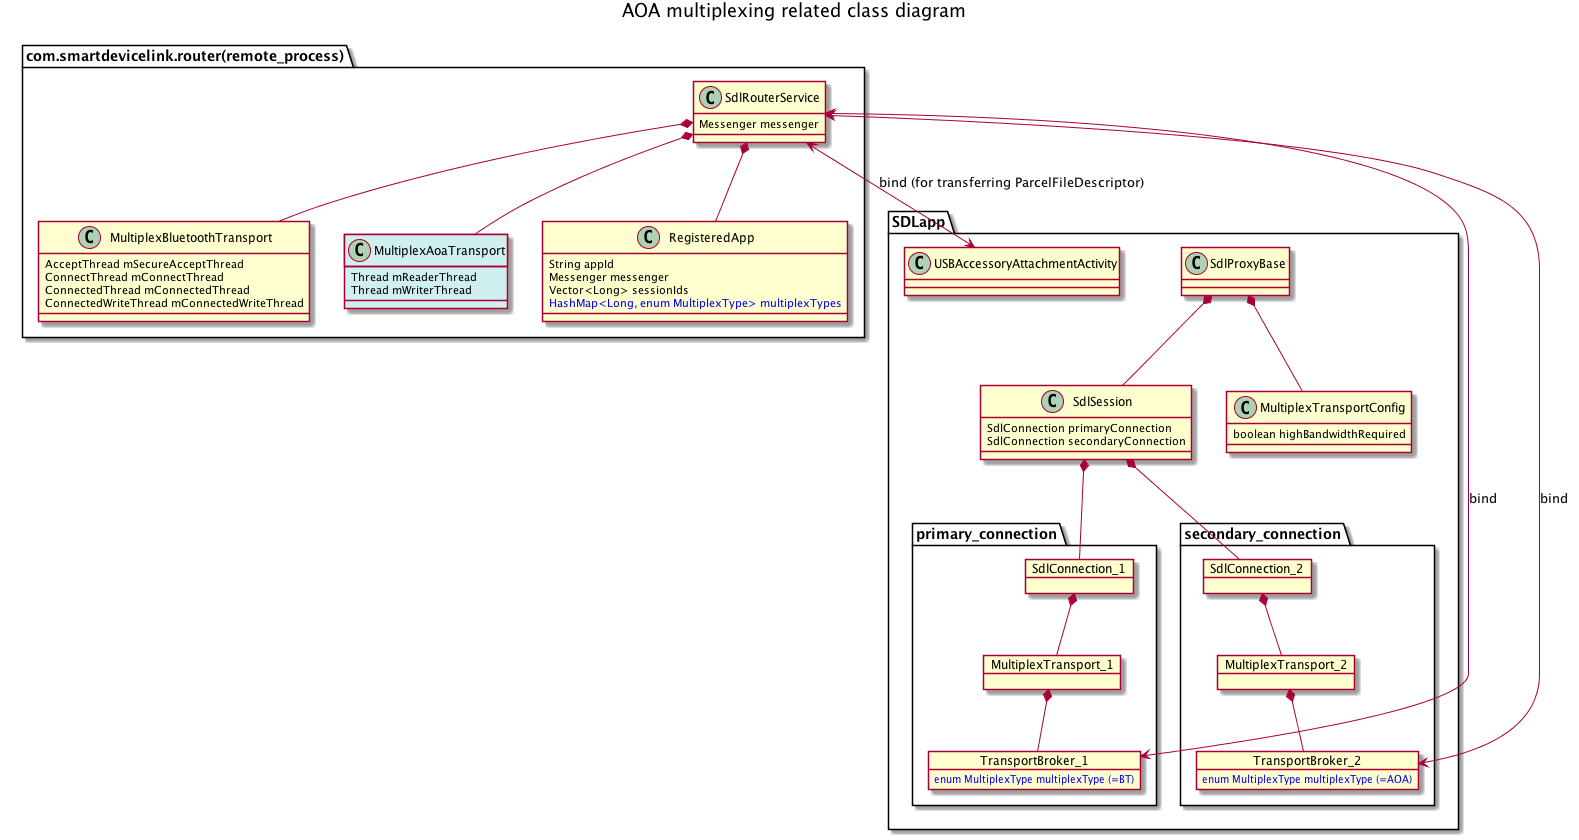

The diagram above was rendered by PlantUML. Its source (embedded in the PNG):
@startuml images/0095-aoa-multiplexing-class-diagram.png
title AOA multiplexing related class diagram

package com.smartdevicelink.router(remote_process) {
  class SdlRouterService {
    Messenger messenger
  }

  class MultiplexBluetoothTransport {
    AcceptThread mSecureAcceptThread
    ConnectThread mConnectThread
    ConnectedThread mConnectedThread
    ConnectedWriteThread mConnectedWriteThread
  }

  class MultiplexAoaTransport #D0F0F0 {
    Thread mReaderThread
    Thread mWriterThread
  }

  class RegisteredApp {
    String appId
    Messenger messenger
    Vector<Long> sessionIds
    <color:blue>HashMap<Long, enum MultiplexType> multiplexTypes</color>
  }
}

package SDLapp {

  class SdlProxyBase {
  }

  class SdlSession {
    SdlConnection primaryConnection
    SdlConnection secondaryConnection
  }

  class MultiplexTransportConfig {
    boolean highBandwidthRequired
  }

  package primary_connection {
  object SdlConnection_1 {

  }

  object MultiplexTransport_1 {

  }
  object TransportBroker_1 {
    <color:blue>enum MultiplexType multiplexType (=BT)</color>
  }

  }

  package secondary_connection {
  object SdlConnection_2 {

  }

  object MultiplexTransport_2 {

  }
  object TransportBroker_2 {
    <color:blue>enum MultiplexType multiplexType (=AOA)</color>
  }
  }

  class USBAccessoryAttachmentActivity {
  }
}

SdlRouterService *-- MultiplexBluetoothTransport
SdlRouterService *-- MultiplexAoaTransport
SdlRouterService *-- RegisteredApp

SdlProxyBase *-- SdlSession
SdlProxyBase *-- MultiplexTransportConfig
SdlSession *-- SdlConnection_1
SdlSession *-- SdlConnection_2
SdlConnection_1 *-- MultiplexTransport_1
SdlConnection_2 *-- MultiplexTransport_2
MultiplexTransport_1 *-- TransportBroker_1
MultiplexTransport_2 *-- TransportBroker_2

SdlRouterService <--> TransportBroker_1 : bind
SdlRouterService <--> TransportBroker_2 : bind
SdlRouterService <--> USBAccessoryAttachmentActivity : bind (for transferring ParcelFileDescriptor)

@enduml